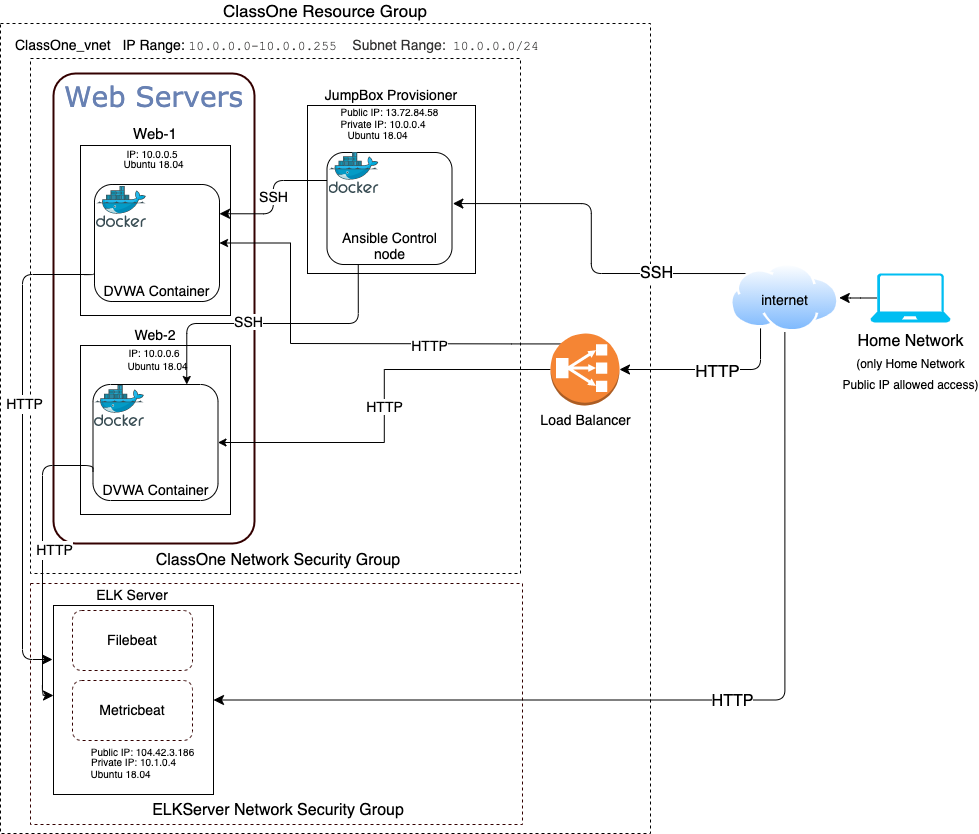

The diagram above was exported from draw.io. Its source (the exported page's mxGraphModel, read from the mxfile embedded in the PNG):
<mxGraphModel dx="1617" dy="887" grid="1" gridSize="10" guides="1" tooltips="1" connect="1" arrows="0" fold="1" page="1" pageScale="1" pageWidth="1100" pageHeight="850" background="none" math="0" shadow="0">
  <root>
    <mxCell id="0" />
    <mxCell id="1" parent="0" />
    <mxCell id="19y_NxvvrybVumQtyIqo-8" value="ClassOne Resource Group" style="rounded=0;whiteSpace=wrap;html=1;fontSize=17;dashed=1;labelPosition=center;verticalLabelPosition=top;align=center;verticalAlign=bottom;" vertex="1" parent="1">
      <mxGeometry x="18" y="29" width="650" height="810" as="geometry" />
    </mxCell>
    <mxCell id="19y_NxvvrybVumQtyIqo-25" value="" style="rounded=0;whiteSpace=wrap;html=1;fontSize=14;fillColor=#ffffff;dashed=1;labelPosition=center;verticalLabelPosition=bottom;align=center;verticalAlign=top;" vertex="1" parent="1">
      <mxGeometry x="48" y="64" width="490" height="515" as="geometry" />
    </mxCell>
    <mxCell id="7c3789c024ecab99-81" value="Web Servers" style="rounded=1;whiteSpace=wrap;html=1;shadow=0;comic=0;strokeWidth=2;fontFamily=Verdana;fontSize=28;fontColor=#6881B3;align=center;arcSize=11;verticalAlign=top;strokeColor=#330000;" parent="1" vertex="1">
      <mxGeometry x="71" y="79" width="201" height="470" as="geometry" />
    </mxCell>
    <mxCell id="19y_NxvvrybVumQtyIqo-1" value="Web-1" style="rounded=0;whiteSpace=wrap;html=1;labelPosition=center;verticalLabelPosition=top;align=center;verticalAlign=bottom;fontSize=15;" vertex="1" parent="1">
      <mxGeometry x="98" y="151" width="150" height="170" as="geometry" />
    </mxCell>
    <mxCell id="19y_NxvvrybVumQtyIqo-3" value="Web-2" style="rounded=0;whiteSpace=wrap;html=1;labelPosition=center;verticalLabelPosition=top;align=center;verticalAlign=bottom;fontSize=14;" vertex="1" parent="1">
      <mxGeometry x="98" y="351" width="150" height="169" as="geometry" />
    </mxCell>
    <mxCell id="19y_NxvvrybVumQtyIqo-6" value="DVWA Container" style="rounded=1;whiteSpace=wrap;html=1;fontSize=14;verticalAlign=bottom;" vertex="1" parent="1">
      <mxGeometry x="112" y="190" width="125" height="117" as="geometry" />
    </mxCell>
    <mxCell id="19y_NxvvrybVumQtyIqo-7" value="DVWA Container" style="rounded=1;whiteSpace=wrap;html=1;fontSize=14;verticalAlign=bottom;" vertex="1" parent="1">
      <mxGeometry x="110.5" y="390" width="125" height="116" as="geometry" />
    </mxCell>
    <mxCell id="19y_NxvvrybVumQtyIqo-12" value="HTTP" style="edgeStyle=orthogonalEdgeStyle;rounded=0;orthogonalLoop=1;jettySize=auto;html=1;exitX=0;exitY=0.5;exitDx=0;exitDy=0;exitPerimeter=0;fontSize=14;" edge="1" parent="1" source="19y_NxvvrybVumQtyIqo-9" target="19y_NxvvrybVumQtyIqo-7">
      <mxGeometry relative="1" as="geometry" />
    </mxCell>
    <mxCell id="19y_NxvvrybVumQtyIqo-13" style="edgeStyle=orthogonalEdgeStyle;rounded=0;orthogonalLoop=1;jettySize=auto;html=1;exitX=0.145;exitY=0.145;exitDx=0;exitDy=0;exitPerimeter=0;fontSize=14;entryX=1;entryY=0.5;entryDx=0;entryDy=0;" edge="1" parent="1" source="19y_NxvvrybVumQtyIqo-9" target="19y_NxvvrybVumQtyIqo-6">
      <mxGeometry relative="1" as="geometry">
        <mxPoint x="288" y="236" as="targetPoint" />
        <Array as="points">
          <mxPoint x="529" y="349" />
          <mxPoint x="308" y="349" />
          <mxPoint x="308" y="237" />
        </Array>
      </mxGeometry>
    </mxCell>
    <mxCell id="19y_NxvvrybVumQtyIqo-14" value="HTTP" style="edgeLabel;html=1;align=center;verticalAlign=middle;resizable=0;points=[];fontSize=14;" vertex="1" connectable="0" parent="19y_NxvvrybVumQtyIqo-13">
      <mxGeometry x="-0.4002" y="1" relative="1" as="geometry">
        <mxPoint as="offset" />
      </mxGeometry>
    </mxCell>
    <mxCell id="19y_NxvvrybVumQtyIqo-10" value="JumpBox Provisioner&lt;br style=&quot;font-size: 14px;&quot;&gt;" style="whiteSpace=wrap;html=1;aspect=fixed;fontSize=14;labelPosition=center;verticalLabelPosition=top;align=center;verticalAlign=bottom;" vertex="1" parent="1">
      <mxGeometry x="325" y="111" width="168" height="168" as="geometry" />
    </mxCell>
    <mxCell id="19y_NxvvrybVumQtyIqo-9" value="Load Balancer" style="outlineConnect=0;dashed=0;verticalLabelPosition=bottom;verticalAlign=top;align=center;html=1;shape=mxgraph.aws3.classic_load_balancer;fillColor=#F58534;gradientColor=none;fontSize=14;" vertex="1" parent="1">
      <mxGeometry x="568" y="339" width="69" height="72" as="geometry" />
    </mxCell>
    <mxCell id="19y_NxvvrybVumQtyIqo-16" style="edgeStyle=orthogonalEdgeStyle;orthogonalLoop=1;jettySize=auto;html=1;exitX=0.25;exitY=1;exitDx=0;exitDy=0;entryX=0.75;entryY=0;entryDx=0;entryDy=0;fontSize=14;jumpStyle=none;rounded=1;endSize=6;" edge="1" parent="1" source="19y_NxvvrybVumQtyIqo-11" target="19y_NxvvrybVumQtyIqo-7">
      <mxGeometry relative="1" as="geometry">
        <Array as="points">
          <mxPoint x="376" y="329" />
          <mxPoint x="204" y="329" />
        </Array>
      </mxGeometry>
    </mxCell>
    <mxCell id="19y_NxvvrybVumQtyIqo-17" value="SSH" style="edgeLabel;html=1;align=center;verticalAlign=middle;resizable=0;points=[];fontSize=14;" vertex="1" connectable="0" parent="19y_NxvvrybVumQtyIqo-16">
      <mxGeometry x="0.1569" y="-3" relative="1" as="geometry">
        <mxPoint as="offset" />
      </mxGeometry>
    </mxCell>
    <mxCell id="19y_NxvvrybVumQtyIqo-19" value="SSH" style="edgeStyle=orthogonalEdgeStyle;rounded=1;jumpStyle=none;orthogonalLoop=1;jettySize=auto;html=1;exitX=0;exitY=0.25;exitDx=0;exitDy=0;entryX=1;entryY=0.25;entryDx=0;entryDy=0;fontSize=14;endSize=8;" edge="1" parent="1" source="19y_NxvvrybVumQtyIqo-11" target="19y_NxvvrybVumQtyIqo-6">
      <mxGeometry relative="1" as="geometry" />
    </mxCell>
    <mxCell id="19y_NxvvrybVumQtyIqo-11" value="Ansible Control&lt;br&gt;node" style="rounded=1;whiteSpace=wrap;html=1;fontSize=14;labelPosition=center;verticalLabelPosition=middle;align=center;verticalAlign=bottom;" vertex="1" parent="1">
      <mxGeometry x="344.5" y="158" width="125" height="112" as="geometry" />
    </mxCell>
    <mxCell id="19y_NxvvrybVumQtyIqo-28" style="edgeStyle=orthogonalEdgeStyle;rounded=1;jumpStyle=none;orthogonalLoop=1;jettySize=auto;html=1;exitX=0;exitY=0;exitDx=0;exitDy=0;entryX=1.007;entryY=0.456;entryDx=0;entryDy=0;entryPerimeter=0;fontSize=18;endSize=8;fontStyle=1;anchorPointDirection=0;" edge="1" parent="1" source="19y_NxvvrybVumQtyIqo-26" target="19y_NxvvrybVumQtyIqo-11">
      <mxGeometry relative="1" as="geometry" />
    </mxCell>
    <mxCell id="19y_NxvvrybVumQtyIqo-29" value="&lt;font style=&quot;font-size: 16px&quot;&gt;SSH&lt;/font&gt;" style="edgeLabel;html=1;align=center;verticalAlign=middle;resizable=0;points=[];fontSize=14;" vertex="1" connectable="0" parent="19y_NxvvrybVumQtyIqo-28">
      <mxGeometry x="-0.5031" y="-1" relative="1" as="geometry">
        <mxPoint as="offset" />
      </mxGeometry>
    </mxCell>
    <mxCell id="19y_NxvvrybVumQtyIqo-30" style="edgeStyle=orthogonalEdgeStyle;rounded=1;jumpStyle=none;orthogonalLoop=1;jettySize=auto;html=1;exitX=0.25;exitY=1;exitDx=0;exitDy=0;entryX=1;entryY=0.5;entryDx=0;entryDy=0;entryPerimeter=0;fontSize=18;endSize=8;fontStyle=1;labelBorderColor=#000000;" edge="1" parent="1" source="19y_NxvvrybVumQtyIqo-26" target="19y_NxvvrybVumQtyIqo-9">
      <mxGeometry relative="1" as="geometry">
        <Array as="points">
          <mxPoint x="778" y="375" />
        </Array>
      </mxGeometry>
    </mxCell>
    <mxCell id="19y_NxvvrybVumQtyIqo-31" value="&lt;font style=&quot;font-size: 17px&quot;&gt;HTTP&lt;/font&gt;" style="edgeLabel;html=1;align=center;verticalAlign=middle;resizable=0;points=[];fontSize=14;" vertex="1" connectable="0" parent="19y_NxvvrybVumQtyIqo-30">
      <mxGeometry x="-0.0701" relative="1" as="geometry">
        <mxPoint as="offset" />
      </mxGeometry>
    </mxCell>
    <mxCell id="19y_NxvvrybVumQtyIqo-26" value="internet" style="aspect=fixed;perimeter=ellipsePerimeter;html=1;align=center;shadow=0;dashed=0;spacingTop=3;image;image=img/lib/active_directory/internet_cloud.svg;fontSize=14;fillColor=#ffffff;labelPosition=center;verticalLabelPosition=middle;verticalAlign=middle;labelBackgroundColor=none;" vertex="1" parent="1">
      <mxGeometry x="748" y="269" width="108.73" height="68.5" as="geometry" />
    </mxCell>
    <mxCell id="19y_NxvvrybVumQtyIqo-35" style="edgeStyle=orthogonalEdgeStyle;rounded=1;jumpStyle=none;orthogonalLoop=1;jettySize=auto;html=1;exitX=0.08;exitY=0.5;exitDx=0;exitDy=0;exitPerimeter=0;fontSize=18;endSize=8;" edge="1" parent="1" source="19y_NxvvrybVumQtyIqo-34" target="19y_NxvvrybVumQtyIqo-26">
      <mxGeometry relative="1" as="geometry" />
    </mxCell>
    <mxCell id="19y_NxvvrybVumQtyIqo-34" value="&lt;font style=&quot;font-size: 12px&quot;&gt;&lt;span style=&quot;font-size: 16px&quot;&gt;Home Network&lt;/span&gt;&lt;br&gt;&lt;font style=&quot;font-size: 12px&quot;&gt;(only Home Network&lt;br&gt;&lt;/font&gt;Public IP allowed access)&lt;br&gt;&lt;/font&gt;" style="verticalLabelPosition=bottom;html=1;verticalAlign=top;align=center;strokeColor=none;fillColor=#00BEF2;shape=mxgraph.azure.laptop;pointerEvents=1;dashed=1;labelBackgroundColor=none;fontSize=18;" vertex="1" parent="1">
      <mxGeometry x="888" y="279" width="80" height="49" as="geometry" />
    </mxCell>
    <mxCell id="19y_NxvvrybVumQtyIqo-36" value="" style="sketch=0;aspect=fixed;html=1;points=[];align=center;image;fontSize=12;image=img/lib/mscae/Docker.svg;dashed=1;labelBackgroundColor=none;fillColor=#ffffff;" vertex="1" parent="1">
      <mxGeometry x="346.5" y="158" width="50" height="41" as="geometry" />
    </mxCell>
    <mxCell id="19y_NxvvrybVumQtyIqo-37" value="" style="sketch=0;aspect=fixed;html=1;points=[];align=center;image;fontSize=12;image=img/lib/mscae/Docker.svg;dashed=1;labelBackgroundColor=none;fillColor=#ffffff;" vertex="1" parent="1">
      <mxGeometry x="114" y="192" width="50" height="41" as="geometry" />
    </mxCell>
    <mxCell id="19y_NxvvrybVumQtyIqo-38" value="" style="sketch=0;aspect=fixed;html=1;points=[];align=center;image;fontSize=12;image=img/lib/mscae/Docker.svg;dashed=1;labelBackgroundColor=none;fillColor=#ffffff;" vertex="1" parent="1">
      <mxGeometry x="112" y="391" width="50" height="41" as="geometry" />
    </mxCell>
    <mxCell id="19y_NxvvrybVumQtyIqo-39" value="&lt;p&gt;&lt;font style=&quot;font-size: 14px&quot;&gt;ClassOne_vnet&amp;nbsp; &amp;nbsp;IP Range:&amp;nbsp;&lt;/font&gt;&lt;span style=&quot;color: rgb(50 , 49 , 48) ; background-color: rgb(255 , 255 , 255)&quot;&gt;&lt;font face=&quot;Courier New&quot; style=&quot;font-size: 13px&quot;&gt;10.0.0.0-10.0.0.255&amp;nbsp;&amp;nbsp;&lt;/font&gt;&lt;font style=&quot;font-size: 14px&quot;&gt;Subnet Range:&lt;/font&gt;&lt;/span&gt;&lt;span style=&quot;color: rgb(50 , 49 , 48) ; font-size: 13px ; background-color: rgb(255 , 255 , 255)&quot;&gt;&amp;nbsp; &lt;font face=&quot;Courier New&quot;&gt;10.0.0.0/24&lt;/font&gt;&lt;/span&gt;&lt;/p&gt;" style="text;html=1;strokeColor=none;fillColor=none;align=left;verticalAlign=middle;whiteSpace=wrap;rounded=0;dashed=1;labelBackgroundColor=none;fontSize=18;" vertex="1" parent="1">
      <mxGeometry x="31" y="39" width="535" height="20" as="geometry" />
    </mxCell>
    <mxCell id="19y_NxvvrybVumQtyIqo-40" value="ClassOne Network Security Group" style="text;html=1;strokeColor=none;fillColor=none;align=center;verticalAlign=middle;whiteSpace=wrap;rounded=0;dashed=1;labelBackgroundColor=none;fontSize=16;" vertex="1" parent="1">
      <mxGeometry x="165" y="556" width="262" height="20" as="geometry" />
    </mxCell>
    <mxCell id="19y_NxvvrybVumQtyIqo-45" value="" style="rounded=0;whiteSpace=wrap;html=1;dashed=1;labelBackgroundColor=none;fontSize=16;strokeColor=#330000;fillColor=#ffffff;labelPosition=center;verticalLabelPosition=top;align=center;verticalAlign=bottom;" vertex="1" parent="1">
      <mxGeometry x="48" y="589" width="492" height="241" as="geometry" />
    </mxCell>
    <mxCell id="19y_NxvvrybVumQtyIqo-46" value="ELKServer Network Security Group" style="text;html=1;strokeColor=none;fillColor=none;align=center;verticalAlign=middle;whiteSpace=wrap;rounded=0;dashed=1;labelBackgroundColor=none;fontSize=16;" vertex="1" parent="1">
      <mxGeometry x="166" y="806" width="260" height="20" as="geometry" />
    </mxCell>
    <mxCell id="19y_NxvvrybVumQtyIqo-54" style="edgeStyle=orthogonalEdgeStyle;rounded=1;jumpStyle=none;orthogonalLoop=1;jettySize=auto;html=1;exitX=0.5;exitY=1;exitDx=0;exitDy=0;entryX=1;entryY=0.5;entryDx=0;entryDy=0;fontSize=16;endSize=8;" edge="1" parent="1" source="19y_NxvvrybVumQtyIqo-26" target="19y_NxvvrybVumQtyIqo-48">
      <mxGeometry relative="1" as="geometry" />
    </mxCell>
    <mxCell id="19y_NxvvrybVumQtyIqo-55" value="HTTP" style="edgeLabel;html=1;align=center;verticalAlign=middle;resizable=0;points=[];fontSize=16;" vertex="1" connectable="0" parent="19y_NxvvrybVumQtyIqo-54">
      <mxGeometry x="-0.1041" y="1" relative="1" as="geometry">
        <mxPoint as="offset" />
      </mxGeometry>
    </mxCell>
    <mxCell id="19y_NxvvrybVumQtyIqo-48" value="" style="whiteSpace=wrap;html=1;labelBackgroundColor=none;fontSize=14;strokeColor=#000000;fillColor=#ffffff;verticalAlign=bottom;imageAspect=1;recursiveResize=1;rounded=0;" vertex="1" parent="1">
      <mxGeometry x="71" y="611" width="160" height="189" as="geometry" />
    </mxCell>
    <mxCell id="19y_NxvvrybVumQtyIqo-49" value="&lt;font style=&quot;font-size: 14px&quot;&gt;ELK Server&lt;/font&gt;" style="text;html=1;strokeColor=none;fillColor=none;align=center;verticalAlign=middle;whiteSpace=wrap;rounded=0;dashed=1;labelBackgroundColor=none;fontSize=16;" vertex="1" parent="1">
      <mxGeometry x="80" y="591" width="140" height="20" as="geometry" />
    </mxCell>
    <mxCell id="19y_NxvvrybVumQtyIqo-51" value="&lt;font style=&quot;font-size: 14px&quot;&gt;Filebeat&lt;/font&gt;" style="rounded=1;whiteSpace=wrap;html=1;dashed=1;labelBackgroundColor=none;fontSize=16;strokeColor=#330000;fillColor=#ffffff;verticalAlign=middle;labelPosition=center;verticalLabelPosition=middle;align=center;" vertex="1" parent="1">
      <mxGeometry x="90" y="616" width="120" height="60" as="geometry" />
    </mxCell>
    <mxCell id="19y_NxvvrybVumQtyIqo-52" value="&lt;font style=&quot;font-size: 14px&quot;&gt;Metricbeat&lt;/font&gt;" style="rounded=1;whiteSpace=wrap;html=1;dashed=1;labelBackgroundColor=none;fontSize=16;strokeColor=#330000;fillColor=#ffffff;verticalAlign=middle;labelPosition=center;verticalLabelPosition=middle;align=center;" vertex="1" parent="1">
      <mxGeometry x="90" y="686" width="120" height="60" as="geometry" />
    </mxCell>
    <mxCell id="19y_NxvvrybVumQtyIqo-56" style="edgeStyle=orthogonalEdgeStyle;rounded=1;jumpStyle=none;orthogonalLoop=1;jettySize=auto;html=1;exitX=0;exitY=0.75;exitDx=0;exitDy=0;fontSize=16;endSize=8;" edge="1" parent="1" source="19y_NxvvrybVumQtyIqo-6">
      <mxGeometry relative="1" as="geometry">
        <mxPoint x="70" y="665" as="targetPoint" />
        <Array as="points">
          <mxPoint x="112" y="280" />
          <mxPoint x="40" y="280" />
          <mxPoint x="40" y="665" />
        </Array>
      </mxGeometry>
    </mxCell>
    <mxCell id="19y_NxvvrybVumQtyIqo-58" value="&lt;font style=&quot;font-size: 14px&quot;&gt;HTTP&lt;/font&gt;" style="edgeLabel;html=1;align=center;verticalAlign=middle;resizable=0;points=[];fontSize=16;" vertex="1" connectable="0" parent="19y_NxvvrybVumQtyIqo-56">
      <mxGeometry x="-0.1643" y="1" relative="1" as="geometry">
        <mxPoint as="offset" />
      </mxGeometry>
    </mxCell>
    <mxCell id="19y_NxvvrybVumQtyIqo-57" style="edgeStyle=orthogonalEdgeStyle;rounded=1;jumpStyle=none;orthogonalLoop=1;jettySize=auto;html=1;exitX=0;exitY=0.75;exitDx=0;exitDy=0;fontSize=16;endSize=8;" edge="1" parent="1" source="19y_NxvvrybVumQtyIqo-7" target="19y_NxvvrybVumQtyIqo-48">
      <mxGeometry relative="1" as="geometry">
        <mxPoint x="20" y="701" as="targetPoint" />
        <Array as="points">
          <mxPoint x="111" y="471" />
          <mxPoint x="60" y="471" />
          <mxPoint x="60" y="701" />
        </Array>
      </mxGeometry>
    </mxCell>
    <mxCell id="19y_NxvvrybVumQtyIqo-59" value="&lt;font style=&quot;font-size: 14px&quot;&gt;HTTP&lt;/font&gt;" style="edgeLabel;html=1;align=center;verticalAlign=middle;resizable=0;points=[];fontSize=16;" vertex="1" connectable="0" parent="19y_NxvvrybVumQtyIqo-57">
      <mxGeometry x="-0.0043" relative="1" as="geometry">
        <mxPoint x="11" y="-7" as="offset" />
      </mxGeometry>
    </mxCell>
    <mxCell id="19y_NxvvrybVumQtyIqo-61" value="&lt;font style=&quot;font-size: 10px ; line-height: 90%&quot;&gt;IP: 10.0.0.5&lt;br&gt;&lt;/font&gt;" style="text;html=1;strokeColor=none;fillColor=none;align=center;verticalAlign=middle;whiteSpace=wrap;rounded=0;dashed=1;labelBackgroundColor=none;fontSize=16;labelPosition=center;verticalLabelPosition=middle;" vertex="1" parent="1">
      <mxGeometry x="139.75" y="154" width="60" height="10" as="geometry" />
    </mxCell>
    <mxCell id="19y_NxvvrybVumQtyIqo-62" value="&lt;font style=&quot;font-size: 10px ; line-height: 90%&quot;&gt;IP: 10.0.0.6&lt;br&gt;&lt;/font&gt;" style="text;html=1;strokeColor=none;fillColor=none;align=center;verticalAlign=middle;whiteSpace=wrap;rounded=0;dashed=1;labelBackgroundColor=none;fontSize=16;labelPosition=center;verticalLabelPosition=middle;" vertex="1" parent="1">
      <mxGeometry x="142" y="353" width="60" height="10" as="geometry" />
    </mxCell>
    <mxCell id="19y_NxvvrybVumQtyIqo-64" value="&lt;font style=&quot;font-size: 10px ; line-height: 90%&quot;&gt;Ubuntu 18.04&lt;br&gt;&lt;/font&gt;" style="text;html=1;strokeColor=none;fillColor=none;align=center;verticalAlign=middle;whiteSpace=wrap;rounded=0;dashed=1;labelBackgroundColor=none;fontSize=16;labelPosition=center;verticalLabelPosition=middle;" vertex="1" parent="1">
      <mxGeometry x="144" y="366" width="63" height="10" as="geometry" />
    </mxCell>
    <mxCell id="19y_NxvvrybVumQtyIqo-65" value="&lt;font style=&quot;font-size: 10px ; line-height: 90%&quot;&gt;Ubuntu 18.04&lt;br&gt;&lt;/font&gt;" style="text;html=1;strokeColor=none;fillColor=none;align=center;verticalAlign=middle;whiteSpace=wrap;rounded=0;dashed=1;labelBackgroundColor=none;fontSize=16;labelPosition=center;verticalLabelPosition=middle;" vertex="1" parent="1">
      <mxGeometry x="140.25" y="164" width="63" height="10" as="geometry" />
    </mxCell>
    <mxCell id="19y_NxvvrybVumQtyIqo-66" value="&lt;font style=&quot;font-size: 10px ; line-height: 90%&quot;&gt;Private IP: 10.1.0.4&lt;br&gt;&lt;/font&gt;" style="text;html=1;strokeColor=none;fillColor=none;align=center;verticalAlign=middle;whiteSpace=wrap;rounded=0;dashed=1;labelBackgroundColor=none;fontSize=16;labelPosition=center;verticalLabelPosition=middle;" vertex="1" parent="1">
      <mxGeometry x="100" y="762" width="103" height="10" as="geometry" />
    </mxCell>
    <mxCell id="19y_NxvvrybVumQtyIqo-67" value="&lt;font style=&quot;font-size: 10px ; line-height: 90%&quot;&gt;Ubuntu 18.04&lt;br&gt;&lt;/font&gt;" style="text;html=1;strokeColor=none;fillColor=none;align=center;verticalAlign=middle;whiteSpace=wrap;rounded=0;dashed=1;labelBackgroundColor=none;fontSize=16;labelPosition=center;verticalLabelPosition=middle;" vertex="1" parent="1">
      <mxGeometry x="106.5" y="774" width="63" height="10" as="geometry" />
    </mxCell>
    <mxCell id="19y_NxvvrybVumQtyIqo-69" value="&lt;font style=&quot;font-size: 10px ; line-height: 90%&quot;&gt;Public IP: 13.72.84.58&lt;br&gt;&lt;/font&gt;" style="text;html=1;strokeColor=none;fillColor=none;align=center;verticalAlign=middle;whiteSpace=wrap;rounded=0;dashed=1;labelBackgroundColor=none;fontSize=16;labelPosition=center;verticalLabelPosition=middle;" vertex="1" parent="1">
      <mxGeometry x="350.5" y="112" width="113" height="10" as="geometry" />
    </mxCell>
    <mxCell id="19y_NxvvrybVumQtyIqo-70" value="&lt;font style=&quot;font-size: 10px ; line-height: 90%&quot;&gt;Private IP: 10.0.0.4&lt;br&gt;&lt;/font&gt;" style="text;html=1;strokeColor=none;fillColor=none;align=center;verticalAlign=middle;whiteSpace=wrap;rounded=0;dashed=1;labelBackgroundColor=none;fontSize=16;labelPosition=center;verticalLabelPosition=middle;" vertex="1" parent="1">
      <mxGeometry x="355.5" y="122" width="89.5" height="13" as="geometry" />
    </mxCell>
    <mxCell id="19y_NxvvrybVumQtyIqo-72" value="&lt;font style=&quot;font-size: 10px ; line-height: 90%&quot;&gt;Ubuntu 18.04&lt;br&gt;&lt;/font&gt;" style="text;html=1;strokeColor=none;fillColor=none;align=center;verticalAlign=middle;whiteSpace=wrap;rounded=0;dashed=1;labelBackgroundColor=none;fontSize=16;labelPosition=center;verticalLabelPosition=middle;" vertex="1" parent="1">
      <mxGeometry x="364" y="135" width="63" height="10" as="geometry" />
    </mxCell>
    <mxCell id="19y_NxvvrybVumQtyIqo-73" value="&lt;font style=&quot;font-size: 10px ; line-height: 90%&quot;&gt;Public IP: 104.42.3.186&lt;br&gt;&lt;/font&gt;" style="text;html=1;strokeColor=none;fillColor=none;align=center;verticalAlign=middle;whiteSpace=wrap;rounded=0;dashed=1;labelBackgroundColor=none;fontSize=16;labelPosition=center;verticalLabelPosition=middle;" vertex="1" parent="1">
      <mxGeometry x="104" y="752" width="113" height="10" as="geometry" />
    </mxCell>
  </root>
</mxGraphModel>